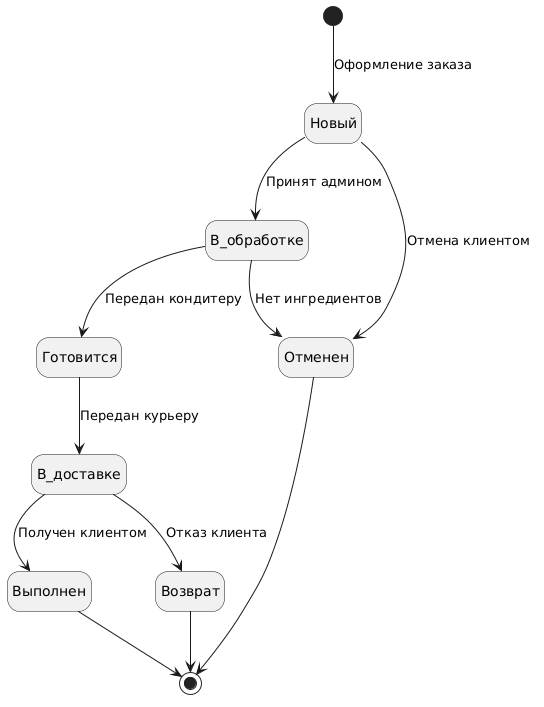

The diagram above was rendered by PlantUML. Its source (embedded in the PNG):
@startuml
skinparam monochrome true
skinparam shadowing false
hide empty description

[*] --> Новый : Оформление заказа

Новый --> В_обработке : Принят админом
Новый --> Отменен : Отмена клиентом

В_обработке --> Готовится : Передан кондитеру
В_обработке --> Отменен : Нет ингредиентов

Готовится --> В_доставке : Передан курьеру

В_доставке --> Выполнен : Получен клиентом
В_доставке --> Возврат : Отказ клиента

Выполнен --> [*]
Отменен --> [*]
Возврат --> [*]
@enduml